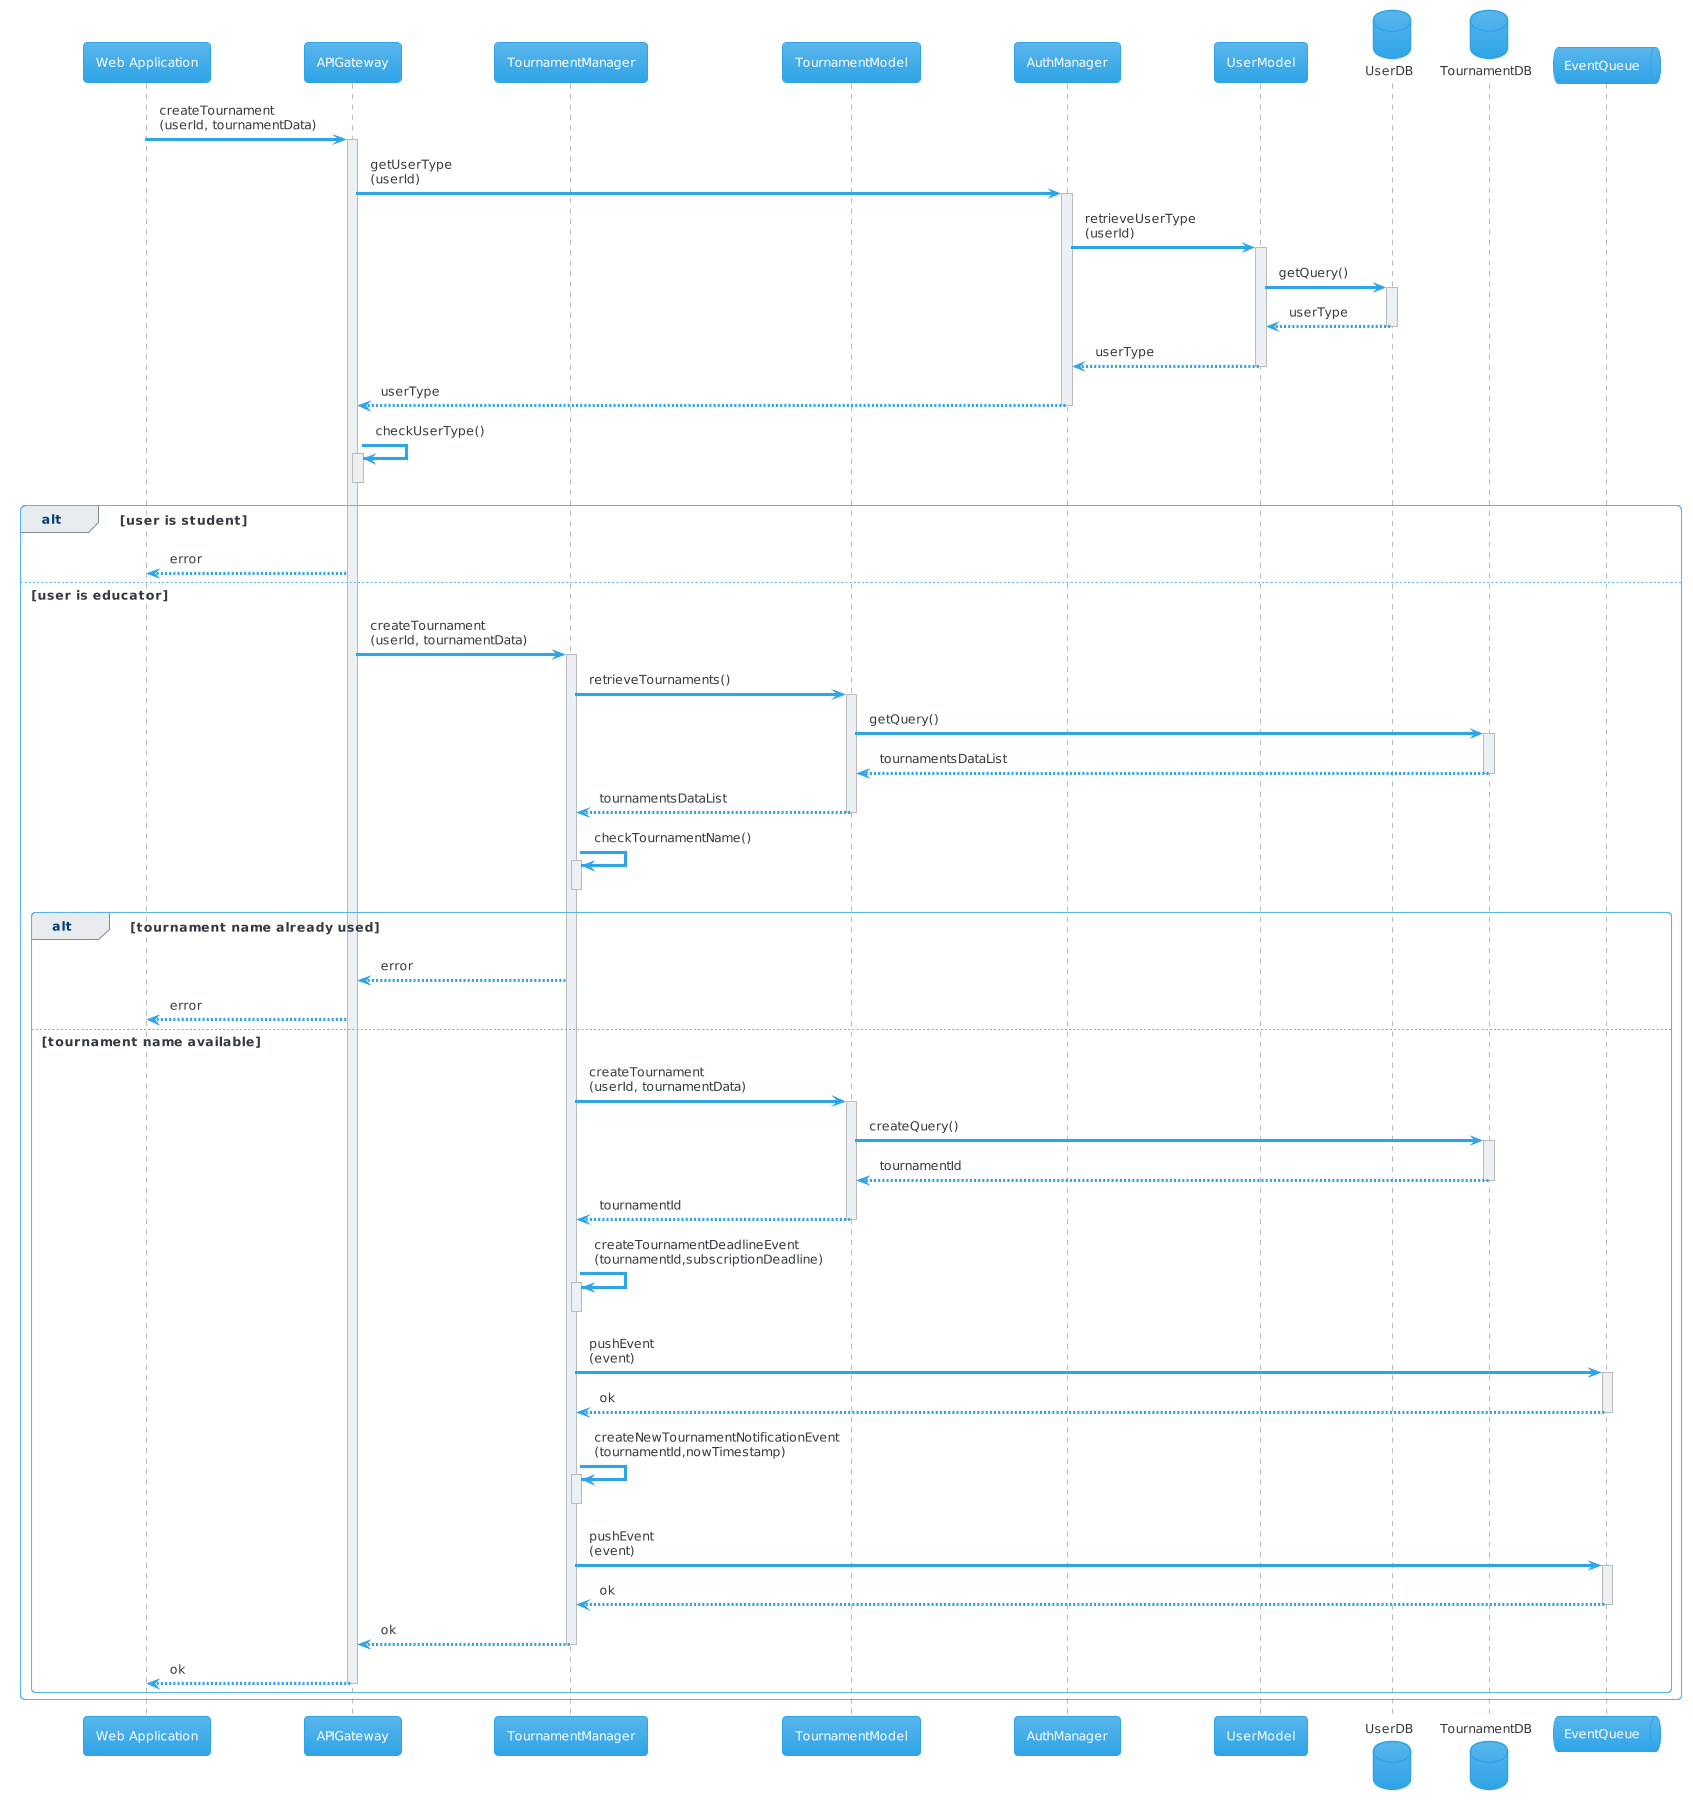

The diagram above was rendered by PlantUML. Its source (embedded in the PNG):
@startuml
!theme cerulean
participant "Web Application" as webapp
participant APIGateway as gateway
participant TournamentManager as tournamentManager
participant TournamentModel as tournamentModel
participant AuthManager as authManager
participant UserModel as userModel
database UserDB as userDB
database TournamentDB as tournamentDB
queue EventQueue as eventQueue
webapp -> gateway : createTournament\n(userId, tournamentData)
activate gateway
gateway -> authManager: getUserType\n(userId)
activate authManager
authManager -> userModel: retrieveUserType\n(userId)
activate userModel
userModel-> userDB: getQuery()
activate userDB
userDB --> userModel: userType
deactivate userDB
userModel --> authManager: userType
deactivate userModel
authManager --> gateway: userType
deactivate authManager
gateway -> gateway : checkUserType()
activate gateway
deactivate gateway
alt user is student
gateway --> webapp: error
else user is educator
gateway -> tournamentManager: createTournament\n(userId, tournamentData)
activate tournamentManager
tournamentManager -> tournamentModel: retrieveTournaments()
activate tournamentModel
tournamentModel -> tournamentDB: getQuery()
activate tournamentDB
tournamentDB --> tournamentModel: tournamentsDataList
deactivate tournamentDB
tournamentModel --> tournamentManager: tournamentsDataList
deactivate tournamentModel
tournamentManager -> tournamentManager: checkTournamentName()
activate tournamentManager
deactivate tournamentManager
alt tournament name already used
tournamentManager --> gateway: error
gateway --> webapp: error
else tournament name available
tournamentManager -> tournamentModel: createTournament\n(userId, tournamentData)
activate tournamentModel
tournamentModel -> tournamentDB: createQuery()
activate tournamentDB
tournamentDB --> tournamentModel:tournamentId
deactivate tournamentDB
tournamentModel --> tournamentManager: tournamentId
deactivate tournamentModel
tournamentManager -> tournamentManager: createTournamentDeadlineEvent\n(tournamentId,subscriptionDeadline)
activate tournamentManager
deactivate tournamentManager
tournamentManager -> eventQueue: pushEvent\n(event)
activate eventQueue
eventQueue --> tournamentManager: ok
deactivate eventQueue
tournamentManager -> tournamentManager: createNewTournamentNotificationEvent\n(tournamentId,nowTimestamp)
activate tournamentManager
deactivate tournamentManager
tournamentManager -> eventQueue: pushEvent\n(event)
activate eventQueue
eventQueue --> tournamentManager: ok
deactivate eventQueue
tournamentManager --> gateway: ok
deactivate tournamentManager
gateway --> webapp: ok
deactivate gateway
end
end
deactivate tournamentManager
deactivate gateway
@enduml